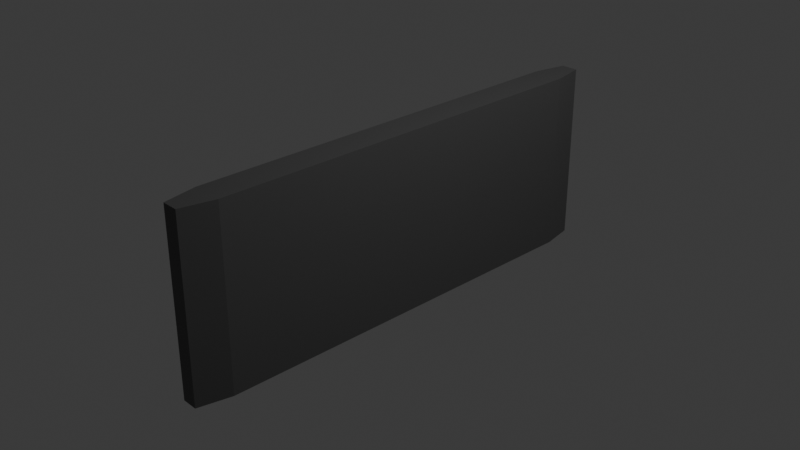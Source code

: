 # Source: scifi_data_drive_v01.blend  (saved by Blender 5.1.30; exported with 4.5.12 LTS)
import bpy
from mathutils import Matrix  # noqa: F401  (used for matrix-valued properties, if any)

bpy.ops.wm.read_factory_settings(use_empty=True)
scene = bpy.context.scene
scene.name = 'Scene'

# ---- collections
col_collection = bpy.data.collections.new('Collection'); scene.collection.children.link(col_collection)

# ---- materials (node trees are filled in below, after node groups)
mat_body = bpy.data.materials.new('body')
mat_body.alpha_threshold = 0.0
mat_body.use_backface_culling_lightprobe_volume = False
mat_body.roughness = 0.5
mat_body.line_color = (0.0, 0.0, 0.0, 1.0)
mat_neon = bpy.data.materials.new('Neon')

# ---- material node trees
mat_body.use_nodes = True; mat_body.node_tree.nodes.clear()
_N = mat_body.node_tree.nodes; _L = mat_body.node_tree.links
n0 = _N.new('ShaderNodeOutputMaterial'); n0.name = 'Material Output'; n0.location = (200, 100)
n1 = _N.new('ShaderNodeBsdfPrincipled'); n1.name = 'Principled BSDF'; n1.location = (-200, 100)
n1.inputs[0].default_value = (0.06908, 0.06908, 0.06908, 1.0)
n1.inputs[2].default_value = 0.4
_L.new(n1.outputs[0], n0.inputs[0])
n0.is_active_output = True
mat_neon.use_nodes = True; mat_neon.node_tree.nodes.clear()
_N = mat_neon.node_tree.nodes; _L = mat_neon.node_tree.links
n0 = _N.new('ShaderNodeBsdfPrincipled'); n0.name = 'Principled BSDF'; n0.location = (-200, 100)
n0.inputs[27].default_value = (1.0, 0.8769, 0.005403, 1.0)
n0.inputs[28].default_value = 10.0
n1 = _N.new('ShaderNodeOutputMaterial'); n1.name = 'Material Output'; n1.location = (200, 100)
_L.new(n0.outputs[0], n1.inputs[0])
n1.is_active_output = True

# ---- world
world_world = bpy.data.worlds.new('World'); scene.world = world_world
world_world.use_nodes = True; world_world.node_tree.nodes.clear()
_N = world_world.node_tree.nodes; _L = world_world.node_tree.links
n0 = _N.new('ShaderNodeOutputWorld'); n0.name = 'World Output'; n0.location = (200, 100)
n1 = _N.new('ShaderNodeBackground'); n1.name = 'Background'; n1.location = (-200, 100)
n1.inputs[0].default_value = (0.05088, 0.05088, 0.05088, 1.0)
_L.new(n1.outputs[0], n0.inputs[0])
n0.is_active_output = True
world_world.color = (0.05088, 0.05088, 0.05088)
world_world.sun_shadow_jitter_overblur = 0.0

# ---- cameras
cam_camera = bpy.data.cameras.new('Camera')
cam_camera.clip_end = 100.0
cam_camera.ortho_scale = 7.314

# ---- lights
light_light = bpy.data.lights.new('Light', 'POINT')
light_light.energy = 1000.0
light_light.shadow_soft_size = 0.1

# ---- meshes
me_cube = bpy.data.meshes.new('Cube')
me_cube.from_pydata([(0.5283, 1.0, 1.0), (0.5544, 1.0, -1.0), (0.5177, -1.0, 1.0), (0.5709, -1.0, -1.0), (-0.5283, 1.0, 1.0), (-0.5544, 1.0, -1.0), (-0.5177, -1.0, 1.0), (-0.5709, -1.0, -1.0), (1.0, 1.0, -0.8591), (-1.0, -0.9203, -0.7794), (1.0, -1.0, -0.8591), (-1.0, 0.9203, -0.7794), (-1.0, -0.9203, 0.7776), (1.0, 1.0, 0.8573), (1.0, -1.0, 0.8573), (-1.0, 0.9203, 0.7776), (-1.0, 1.0, 0.8573), (-1.0, 1.0, -0.8591), (-1.0, -1.0, -0.8591), (-1.0, -1.0, 0.8573), (-0.6611, 0.9203, 0.7776), (-0.6611, 0.9203, -0.7794), (-0.6611, -0.9203, -0.7794), (-0.6611, -0.9203, 0.7776), (1.0, 1.0, -0.5476), (1.0, -1.0, -0.5476), (-1.0, 1.0, -0.5476), (-1.0, -1.0, -0.5476), (-1.0, 0.9203, -0.4968), (-1.0, -0.9203, -0.4968), (-0.6611, 0.9203, -0.4968), (-0.6611, -0.9203, -0.4968), (-1.0, -1.0, -0.1628), (-1.0, -0.9203, -0.1478), (-0.6611, -0.9203, -0.1478), (1.0, 1.0, -0.1628), (1.0, -1.0, -0.1628), (-1.0, 1.0, -0.1628), (-1.0, 0.9203, -0.1478), (-0.6611, 0.9203, -0.1478), (-1.0, -1.0, 0.4476), (-1.0, -0.9203, 0.4059), (-0.6611, -0.9203, 0.4059), (1.0, 1.0, 0.4476), (1.0, -1.0, 0.4476), (-1.0, 1.0, 0.4476), (-1.0, 0.9203, 0.4059), (-0.6611, 0.9203, 0.4059), (-0.9027, 0.9203, -0.4968), (-0.9027, 0.9203, -0.7794), (-0.9027, -0.9203, -0.7794), (-0.9027, -0.9203, -0.4968), (-0.9027, 0.9203, 0.4059), (-0.9027, 0.9203, -0.1478), (-0.9027, -0.9203, -0.1478), (-0.9027, -0.9203, 0.4059)], [], [(0, 4, 6, 2), (14, 2, 6, 19), (19, 6, 4, 16), (5, 1, 3, 7), (13, 0, 2, 14), (16, 4, 0, 13), (5, 17, 8, 1), (1, 8, 10, 3), (7, 18, 17, 5), (3, 10, 18, 7), (45, 16, 13, 43), (43, 13, 14, 44), (12, 15, 20, 23), (44, 14, 19, 40), (46, 15, 16, 45), (9, 11, 17, 18), (29, 9, 18, 27), (15, 12, 19, 16), (42, 23, 20, 47), (11, 9, 22, 21), (41, 12, 23, 42), (28, 11, 21, 30), (38, 28, 30, 39), (9, 29, 31, 22), (39, 34, 54, 53), (33, 29, 27, 32), (11, 28, 26, 17), (10, 25, 27, 18), (8, 24, 25, 10), (17, 26, 24, 8), (41, 33, 32, 40), (46, 38, 39, 47), (29, 33, 34, 31), (31, 34, 39, 30), (28, 38, 37, 26), (25, 36, 32, 27), (24, 35, 36, 25), (26, 37, 35, 24), (15, 46, 47, 20), (12, 41, 40, 19), (33, 41, 42, 34), (22, 31, 51, 50), (38, 46, 45, 37), (36, 44, 40, 32), (35, 43, 44, 36), (37, 45, 43, 35), (50, 51, 48, 49), (54, 55, 52, 53), (30, 21, 49, 48), (34, 42, 55, 54), (47, 39, 53, 52), (42, 47, 52, 55), (31, 30, 48, 51), (21, 22, 50, 49)])
me_cube.polygons.foreach_set('material_index', [0, 0, 0, 0, 0, 0, 0, 0, 0, 0, 0, 0, 0, 0, 0, 0, 0, 0, 1, 0, 0, 0, 0, 0, 0, 0, 0, 0, 0, 0, 0, 0, 0, 1, 0, 0, 0, 0, 0, 0, 0, 0, 0, 0, 0, 0, 0, 0, 0, 0, 0, 0, 0, 0])
_uv = me_cube.uv_layers.new(name='UVMap')
_uv.uv.foreach_set('vector', [0.625, 0.5, 0.875, 0.5, 0.875, 0.75, 0.625, 0.75, 0.6072, 0.75, 0.625, 0.75, 0.625, 1.0, 0.6072, 1.0, 0.6072, 0.0, 0.625, 0.0, 0.625, 0.25, 0.6072, 0.25, 0.125, 0.5, 0.375, 0.5, 0.375, 0.75, 0.125, 0.75, 0.6072, 0.5, 0.625, 0.5, 0.625, 0.75, 0.6072, 0.75, 0.6072, 0.25, 0.625, 0.25, 0.625, 0.5, 0.6072, 0.5, 0.375, 0.25, 0.3926, 0.25, 0.3926, 0.5, 0.375, 0.5, 0.375, 0.5, 0.3926, 0.5, 0.3926, 0.75, 0.375, 0.75, 0.375, 0.0, 0.3926, 0.0, 0.3926, 0.25, 0.375, 0.25, 0.375, 0.75, 0.3926, 0.75, 0.3926, 1.0, 0.375, 1.0, 0.5559, 0.25, 0.6072, 0.25, 0.6072, 0.5, 0.5559, 0.5, 0.5559, 0.5, 0.6072, 0.5, 0.6072, 0.75, 0.5559, 0.75, 0.5972, 0.009963, 0.5972, 0.24, 0.5972, 0.24, 0.5972, 0.009963, 0.5559, 0.75, 0.6072, 0.75, 0.6072, 1.0, 0.5559, 1.0, 0.5507, 0.24, 0.5972, 0.24, 0.6072, 0.25, 0.5559, 0.25, 0.4026, 0.009963, 0.4026, 0.24, 0.3926, 0.25, 0.3926, 0.0, 0.4379, 0.009963, 0.4026, 0.009963, 0.3926, 0.0, 0.4315, 0.0, 0.5972, 0.24, 0.5972, 0.009963, 0.6072, 0.0, 0.6072, 0.25, 0.5507, 0.009963, 0.5972, 0.009963, 0.5972, 0.24, 0.5507, 0.24, 0.4026, 0.24, 0.4026, 0.009963, 0.4026, 0.009963, 0.4026, 0.24, 0.5507, 0.009963, 0.5972, 0.009963, 0.5972, 0.009963, 0.5507, 0.009963, 0.4379, 0.24, 0.4026, 0.24, 0.4026, 0.24, 0.4379, 0.24, 0.4815, 0.24, 0.4379, 0.24, 0.4379, 0.24, 0.4815, 0.24, 0.4026, 0.009963, 0.4379, 0.009963, 0.4379, 0.009963, 0.4026, 0.009963, 0.4815, 0.24, 0.4815, 0.009963, 0.4815, 0.009963, 0.4815, 0.24, 0.4815, 0.009963, 0.4379, 0.009963, 0.4315, 0.0, 0.4797, 0.0, 0.4026, 0.24, 0.4379, 0.24, 0.4315, 0.25, 0.3926, 0.25, 0.3926, 0.75, 0.4315, 0.75, 0.4315, 1.0, 0.3926, 1.0, 0.3926, 0.5, 0.4315, 0.5, 0.4315, 0.75, 0.3926, 0.75, 0.3926, 0.25, 0.4315, 0.25, 0.4315, 0.5, 0.3926, 0.5, 0.5507, 0.009963, 0.4815, 0.009963, 0.4797, 0.0, 0.5559, 0.0, 0.5507, 0.24, 0.4815, 0.24, 0.4815, 0.24, 0.5507, 0.24, 0.4379, 0.009963, 0.4815, 0.009963, 0.4815, 0.009963, 0.4379, 0.009963, 0.4379, 0.009963, 0.4815, 0.009963, 0.4815, 0.24, 0.4379, 0.24, 0.4379, 0.24, 0.4815, 0.24, 0.4797, 0.25, 0.4315, 0.25, 0.4315, 0.75, 0.4797, 0.75, 0.4797, 1.0, 0.4315, 1.0, 0.4315, 0.5, 0.4797, 0.5, 0.4797, 0.75, 0.4315, 0.75, 0.4315, 0.25, 0.4797, 0.25, 0.4797, 0.5, 0.4315, 0.5, 0.5972, 0.24, 0.5507, 0.24, 0.5507, 0.24, 0.5972, 0.24, 0.5972, 0.009963, 0.5507, 0.009963, 0.5559, 0.0, 0.6072, 0.0, 0.4815, 0.009963, 0.5507, 0.009963, 0.5507, 0.009963, 0.4815, 0.009963, 0.4026, 0.009963, 0.4379, 0.009963, 0.4379, 0.009963, 0.4026, 0.009963, 0.4815, 0.24, 0.5507, 0.24, 0.5559, 0.25, 0.4797, 0.25, 0.4797, 0.75, 0.5559, 0.75, 0.5559, 1.0, 0.4797, 1.0, 0.4797, 0.5, 0.5559, 0.5, 0.5559, 0.75, 0.4797, 0.75, 0.4797, 0.25, 0.5559, 0.25, 0.5559, 0.5, 0.4797, 0.5, 0.4026, 0.009963, 0.4379, 0.009963, 0.4379, 0.24, 0.4026, 0.24, 0.4815, 0.009963, 0.5507, 0.009963, 0.5507, 0.24, 0.4815, 0.24, 0.4379, 0.24, 0.4026, 0.24, 0.4026, 0.24, 0.4379, 0.24, 0.4815, 0.009963, 0.5507, 0.009963, 0.5507, 0.009963, 0.4815, 0.009963, 0.5507, 0.24, 0.4815, 0.24, 0.4815, 0.24, 0.5507, 0.24, 0.5507, 0.009963, 0.5507, 0.24, 0.5507, 0.24, 0.5507, 0.009963, 0.4379, 0.009963, 0.4379, 0.24, 0.4379, 0.24, 0.4379, 0.009963, 0.4026, 0.24, 0.4026, 0.009963, 0.4026, 0.009963, 0.4026, 0.24])
me_cube.materials.append(mat_body)
me_cube.materials.append(mat_neon)
me_cube.use_mirror_vertex_groups = False
me_cube.update()

# ---- objects
ob_cube = bpy.data.objects.new('Cube', me_cube)
ob_light = bpy.data.objects.new('Light', light_light)
ob_camera = bpy.data.objects.new('Camera', cam_camera)

# ---- transforms, parenting, visibility, modifiers, constraints
ob_cube.location = (0.0, 0.0, 0.0)
ob_cube.scale = (0.1694, 1.0, 2.615)
ob_cube.delta_rotation_euler = (1.571, 0.0, 0.0)
ob_cube.lock_rotations_4d = False
ob_cube.empty_display_type = 'ARROWS'
ob_cube.lineart.crease_threshold = 0.0
ob_light.location = (4.076, 1.005, 5.904)
ob_light.rotation_euler = (0.6503, 0.05522, 1.866)
ob_light.lock_rotations_4d = False
ob_light.empty_display_type = 'ARROWS'
ob_light.color = (0.0, 0.0, 0.0, 0.0)
ob_light.lineart.crease_threshold = 0.0
ob_camera.location = (7.359, -6.926, 4.958)
ob_camera.rotation_euler = (1.109, 0.0, 0.8149)
ob_camera.lock_rotations_4d = False
ob_camera.empty_display_type = 'ARROWS'
ob_camera.color = (0.0, 0.0, 0.0, 0.0)
ob_camera.display_type = 'WIRE'
ob_camera.lineart.crease_threshold = 0.0

# ---- collection membership
col_collection.objects.link(ob_cube)
col_collection.objects.link(ob_light)
col_collection.objects.link(ob_camera)

# ---- scene / render settings (as saved in the file)
scene.camera = ob_camera
scene.frame_start = 1; scene.frame_end = 250; scene.frame_set(1)
scene.render.engine = 'BLENDER_EEVEE_NEXT'
scene.render.bake_bias = 0.0
scene.render.bake_samples = 0
scene.cycles.sampling_pattern = 'TABULATED_SOBOL'
scene.eevee.use_volume_custom_range = False
bpy.context.view_layer.update()

